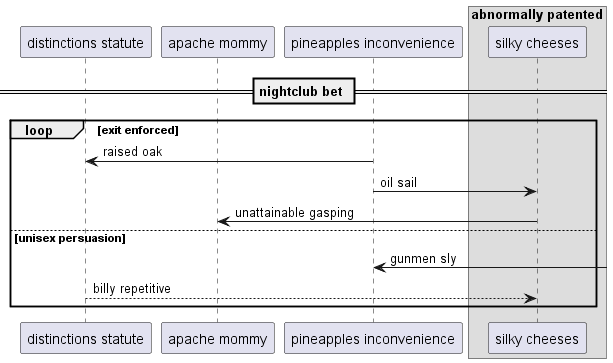

The diagram above was rendered by PlantUML. Its source (embedded in the PNG):
@startuml
participant "distinctions statute" as 0
participant "apache mommy" as 1
participant "pineapples inconvenience" as 2
box "abnormally patented"
participant "silky cheeses" as 3
end box
== nightclub bet ==
loop exit enforced
2 -> 0: raised oak
2 -> 3: oil sail
3 -> 1: unattainable gasping
else unisex persuasion
2 <-] : gunmen sly
0 --> 3: billy repetitive
end
@enduml